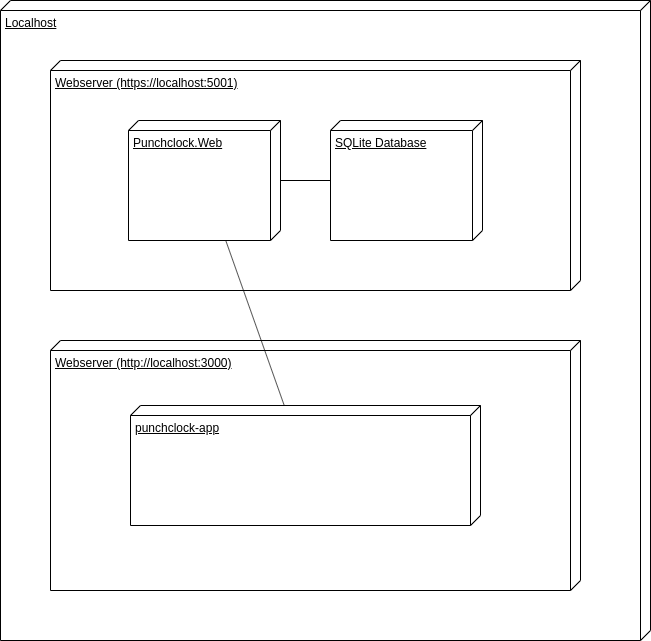

The diagram above was exported from draw.io. Its source (the exported page's mxGraphModel, read from the mxfile embedded in the PNG):
<mxGraphModel dx="1408" dy="706" grid="1" gridSize="10" guides="1" tooltips="1" connect="1" arrows="1" fold="1" page="1" pageScale="1" pageWidth="850" pageHeight="1100" math="0" shadow="0">
  <root>
    <mxCell id="0" />
    <mxCell id="1" parent="0" />
    <mxCell id="UDNR1nhHqB3L5lkHf2YN-11" value="Localhost" style="verticalAlign=top;align=left;spacingTop=8;spacingLeft=2;spacingRight=12;shape=cube;size=10;direction=south;fontStyle=4;html=1;" vertex="1" parent="1">
      <mxGeometry x="110" y="20" width="650" height="640" as="geometry" />
    </mxCell>
    <mxCell id="UDNR1nhHqB3L5lkHf2YN-5" value="" style="group" vertex="1" connectable="0" parent="1">
      <mxGeometry x="160" y="80" width="530" height="230" as="geometry" />
    </mxCell>
    <mxCell id="UDNR1nhHqB3L5lkHf2YN-3" value="" style="group" vertex="1" connectable="0" parent="UDNR1nhHqB3L5lkHf2YN-5">
      <mxGeometry width="530" height="230" as="geometry" />
    </mxCell>
    <mxCell id="UDNR1nhHqB3L5lkHf2YN-1" value="Webserver (https://localhost:5001)" style="verticalAlign=top;align=left;spacingTop=8;spacingLeft=2;spacingRight=12;shape=cube;size=10;direction=south;fontStyle=4;html=1;" vertex="1" parent="UDNR1nhHqB3L5lkHf2YN-3">
      <mxGeometry width="530" height="230" as="geometry" />
    </mxCell>
    <mxCell id="UDNR1nhHqB3L5lkHf2YN-10" style="edgeStyle=none;rounded=0;orthogonalLoop=1;jettySize=auto;html=1;endArrow=none;endFill=0;" edge="1" parent="UDNR1nhHqB3L5lkHf2YN-3" source="UDNR1nhHqB3L5lkHf2YN-2" target="UDNR1nhHqB3L5lkHf2YN-4">
      <mxGeometry relative="1" as="geometry" />
    </mxCell>
    <mxCell id="UDNR1nhHqB3L5lkHf2YN-2" value="Punchclock.Web" style="verticalAlign=top;align=left;spacingTop=8;spacingLeft=2;spacingRight=12;shape=cube;size=10;direction=south;fontStyle=4;html=1;" vertex="1" parent="UDNR1nhHqB3L5lkHf2YN-3">
      <mxGeometry x="78" y="60" width="152" height="120" as="geometry" />
    </mxCell>
    <mxCell id="UDNR1nhHqB3L5lkHf2YN-4" value="SQLite Database" style="verticalAlign=top;align=left;spacingTop=8;spacingLeft=2;spacingRight=12;shape=cube;size=10;direction=south;fontStyle=4;html=1;" vertex="1" parent="UDNR1nhHqB3L5lkHf2YN-3">
      <mxGeometry x="280" y="60" width="152" height="120" as="geometry" />
    </mxCell>
    <mxCell id="UDNR1nhHqB3L5lkHf2YN-7" value="Webserver (http://localhost:3000)" style="verticalAlign=top;align=left;spacingTop=8;spacingLeft=2;spacingRight=12;shape=cube;size=10;direction=south;fontStyle=4;html=1;" vertex="1" parent="1">
      <mxGeometry x="160" y="360" width="530" height="250" as="geometry" />
    </mxCell>
    <mxCell id="UDNR1nhHqB3L5lkHf2YN-9" style="rounded=0;orthogonalLoop=1;jettySize=auto;html=1;endArrow=none;endFill=0;" edge="1" parent="1" source="UDNR1nhHqB3L5lkHf2YN-8" target="UDNR1nhHqB3L5lkHf2YN-2">
      <mxGeometry relative="1" as="geometry" />
    </mxCell>
    <mxCell id="UDNR1nhHqB3L5lkHf2YN-8" value="punchclock-app" style="verticalAlign=top;align=left;spacingTop=8;spacingLeft=2;spacingRight=12;shape=cube;size=10;direction=south;fontStyle=4;html=1;" vertex="1" parent="1">
      <mxGeometry x="240" y="425" width="350" height="120" as="geometry" />
    </mxCell>
  </root>
</mxGraphModel>